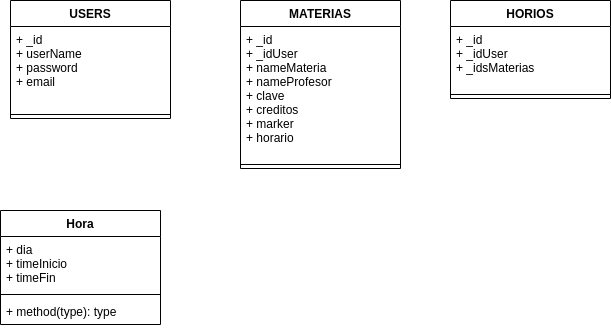

The diagram above was exported from draw.io. Its source (the exported page's mxGraphModel, read from the mxfile embedded in the PNG):
<mxGraphModel dx="868" dy="489" grid="1" gridSize="10" guides="1" tooltips="1" connect="1" arrows="1" fold="1" page="1" pageScale="1" pageWidth="827" pageHeight="1169" math="0" shadow="0">
  <root>
    <mxCell id="0" />
    <mxCell id="1" parent="0" />
    <mxCell id="-Z7fjihRAZgEOIVYOWVU-1" value="USERS" style="swimlane;fontStyle=1;align=center;verticalAlign=top;childLayout=stackLayout;horizontal=1;startSize=26;horizontalStack=0;resizeParent=1;resizeParentMax=0;resizeLast=0;collapsible=1;marginBottom=0;" vertex="1" parent="1">
      <mxGeometry x="190" y="70" width="160" height="118" as="geometry" />
    </mxCell>
    <mxCell id="-Z7fjihRAZgEOIVYOWVU-2" value="+ _id&#10;+ userName&#10;+ password&#10;+ email" style="text;strokeColor=none;fillColor=none;align=left;verticalAlign=top;spacingLeft=4;spacingRight=4;overflow=hidden;rotatable=0;points=[[0,0.5],[1,0.5]];portConstraint=eastwest;" vertex="1" parent="-Z7fjihRAZgEOIVYOWVU-1">
      <mxGeometry y="26" width="160" height="84" as="geometry" />
    </mxCell>
    <mxCell id="-Z7fjihRAZgEOIVYOWVU-3" value="" style="line;strokeWidth=1;fillColor=none;align=left;verticalAlign=middle;spacingTop=-1;spacingLeft=3;spacingRight=3;rotatable=0;labelPosition=right;points=[];portConstraint=eastwest;" vertex="1" parent="-Z7fjihRAZgEOIVYOWVU-1">
      <mxGeometry y="110" width="160" height="8" as="geometry" />
    </mxCell>
    <mxCell id="-Z7fjihRAZgEOIVYOWVU-5" value="MATERIAS" style="swimlane;fontStyle=1;align=center;verticalAlign=top;childLayout=stackLayout;horizontal=1;startSize=26;horizontalStack=0;resizeParent=1;resizeParentMax=0;resizeLast=0;collapsible=1;marginBottom=0;" vertex="1" parent="1">
      <mxGeometry x="420" y="70" width="160" height="168" as="geometry" />
    </mxCell>
    <mxCell id="-Z7fjihRAZgEOIVYOWVU-6" value="+ _id&#10;+ _idUser&#10;+ nameMateria&#10;+ nameProfesor&#10;+ clave&#10;+ creditos&#10;+ marker&#10;+ horario&#10;" style="text;strokeColor=none;fillColor=none;align=left;verticalAlign=top;spacingLeft=4;spacingRight=4;overflow=hidden;rotatable=0;points=[[0,0.5],[1,0.5]];portConstraint=eastwest;" vertex="1" parent="-Z7fjihRAZgEOIVYOWVU-5">
      <mxGeometry y="26" width="160" height="134" as="geometry" />
    </mxCell>
    <mxCell id="-Z7fjihRAZgEOIVYOWVU-7" value="" style="line;strokeWidth=1;fillColor=none;align=left;verticalAlign=middle;spacingTop=-1;spacingLeft=3;spacingRight=3;rotatable=0;labelPosition=right;points=[];portConstraint=eastwest;" vertex="1" parent="-Z7fjihRAZgEOIVYOWVU-5">
      <mxGeometry y="160" width="160" height="8" as="geometry" />
    </mxCell>
    <mxCell id="-Z7fjihRAZgEOIVYOWVU-9" value="HORIOS" style="swimlane;fontStyle=1;align=center;verticalAlign=top;childLayout=stackLayout;horizontal=1;startSize=26;horizontalStack=0;resizeParent=1;resizeParentMax=0;resizeLast=0;collapsible=1;marginBottom=0;" vertex="1" parent="1">
      <mxGeometry x="630" y="70" width="160" height="98" as="geometry" />
    </mxCell>
    <mxCell id="-Z7fjihRAZgEOIVYOWVU-10" value="+ _id&#10;+ _idUser&#10;+ _idsMaterias" style="text;strokeColor=none;fillColor=none;align=left;verticalAlign=top;spacingLeft=4;spacingRight=4;overflow=hidden;rotatable=0;points=[[0,0.5],[1,0.5]];portConstraint=eastwest;" vertex="1" parent="-Z7fjihRAZgEOIVYOWVU-9">
      <mxGeometry y="26" width="160" height="64" as="geometry" />
    </mxCell>
    <mxCell id="-Z7fjihRAZgEOIVYOWVU-11" value="" style="line;strokeWidth=1;fillColor=none;align=left;verticalAlign=middle;spacingTop=-1;spacingLeft=3;spacingRight=3;rotatable=0;labelPosition=right;points=[];portConstraint=eastwest;" vertex="1" parent="-Z7fjihRAZgEOIVYOWVU-9">
      <mxGeometry y="90" width="160" height="8" as="geometry" />
    </mxCell>
    <mxCell id="-Z7fjihRAZgEOIVYOWVU-13" value="Hora" style="swimlane;fontStyle=1;align=center;verticalAlign=top;childLayout=stackLayout;horizontal=1;startSize=26;horizontalStack=0;resizeParent=1;resizeParentMax=0;resizeLast=0;collapsible=1;marginBottom=0;" vertex="1" parent="1">
      <mxGeometry x="180" y="280" width="160" height="114" as="geometry" />
    </mxCell>
    <mxCell id="-Z7fjihRAZgEOIVYOWVU-14" value="+ dia&#10;+ timeInicio&#10;+ timeFin" style="text;strokeColor=none;fillColor=none;align=left;verticalAlign=top;spacingLeft=4;spacingRight=4;overflow=hidden;rotatable=0;points=[[0,0.5],[1,0.5]];portConstraint=eastwest;" vertex="1" parent="-Z7fjihRAZgEOIVYOWVU-13">
      <mxGeometry y="26" width="160" height="54" as="geometry" />
    </mxCell>
    <mxCell id="-Z7fjihRAZgEOIVYOWVU-15" value="" style="line;strokeWidth=1;fillColor=none;align=left;verticalAlign=middle;spacingTop=-1;spacingLeft=3;spacingRight=3;rotatable=0;labelPosition=right;points=[];portConstraint=eastwest;" vertex="1" parent="-Z7fjihRAZgEOIVYOWVU-13">
      <mxGeometry y="80" width="160" height="8" as="geometry" />
    </mxCell>
    <mxCell id="-Z7fjihRAZgEOIVYOWVU-16" value="+ method(type): type" style="text;strokeColor=none;fillColor=none;align=left;verticalAlign=top;spacingLeft=4;spacingRight=4;overflow=hidden;rotatable=0;points=[[0,0.5],[1,0.5]];portConstraint=eastwest;" vertex="1" parent="-Z7fjihRAZgEOIVYOWVU-13">
      <mxGeometry y="88" width="160" height="26" as="geometry" />
    </mxCell>
  </root>
</mxGraphModel>